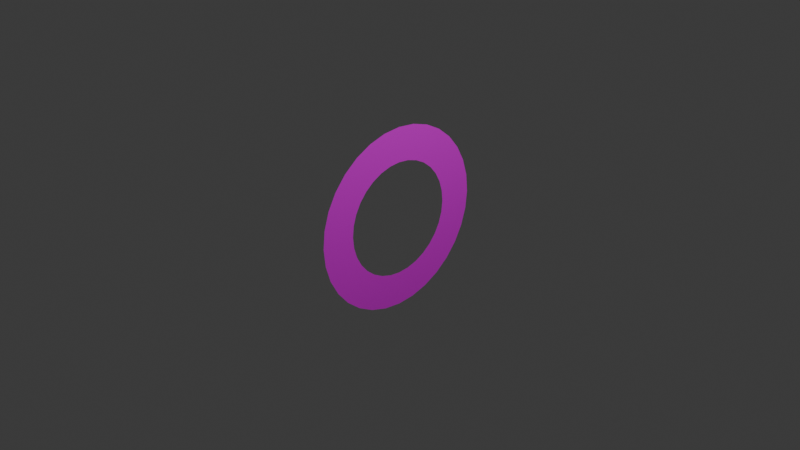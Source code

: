 # Source: Dounuts.blend  (saved by Blender 4.1.24; exported with 4.5.12 LTS)
import bpy
from mathutils import Matrix  # noqa: F401  (used for matrix-valued properties, if any)

bpy.ops.wm.read_factory_settings(use_empty=True)
scene = bpy.context.scene
scene.name = 'Scene'

# ---- collections
col_collection = bpy.data.collections.new('Collection'); scene.collection.children.link(col_collection)

# ---- images (referenced by path relative to the original .blend; pixels are not part of the script)
import os
ASSET_DIR = os.environ.get("B2B_ASSET_DIR", "")  # directory of the original .blend (textures are referenced by path, not embedded)
HERE = os.path.dirname(os.path.abspath(__file__))  # packed textures are extracted next to this script under _unpacked/

def load_image(name, relpath, width, height, colorspace="sRGB"):
    """Load a texture the original file referenced (path relative to the .blend, or extracted next to this script)."""
    p = next((c for c in (os.path.join(HERE, relpath), os.path.join(ASSET_DIR, relpath)) if relpath and os.path.exists(c)), "")
    if p:
        img = bpy.data.images.load(p, check_existing=True)
        img.name = name
    else:  # same state as the original file: an image datablock whose file is absent (Cycles renders it pink)
        img = bpy.data.images.new(name, width, height)
        img.source = "FILE"
        img.filepath = "//" + (relpath or name)
    img.colorspace_settings.name = colorspace
    return img
img_donatus_png = load_image('donatus.png', 'donatus.png', 1024, 1024, 'sRGB')

# ---- materials (node trees are filled in below, after node groups)
mat_x = bpy.data.materials.new('マテリアル')
mat_x.use_transparent_shadow = False

# ---- material node trees
mat_x.use_nodes = True; mat_x.node_tree.nodes.clear()
_N = mat_x.node_tree.nodes; _L = mat_x.node_tree.links
n0 = _N.new('ShaderNodeBsdfPrincipled'); n0.name = 'プリンシプルBSDF'; n0.location = (10, 300)
n1 = _N.new('ShaderNodeOutputMaterial'); n1.name = 'マテリアル出力'; n1.location = (300, 300)
n2 = _N.new('ShaderNodeTexImage'); n2.name = '画像テクスチャ'; n2.location = (-280, 280)
n2.image = img_donatus_png
_L.new(n0.outputs[0], n1.inputs[0])
_L.new(n2.outputs[0], n0.inputs[0])
n1.is_active_output = True

# ---- world
world_world = bpy.data.worlds.new('World'); scene.world = world_world
world_world.use_nodes = True; world_world.node_tree.nodes.clear()
_N = world_world.node_tree.nodes; _L = world_world.node_tree.links
n0 = _N.new('ShaderNodeOutputWorld'); n0.name = 'World Output'; n0.location = (300, 300)
n1 = _N.new('ShaderNodeBackground'); n1.name = 'Background'; n1.location = (10, 300)
n1.inputs[0].default_value = (0.05088, 0.05088, 0.05088, 1.0)
_L.new(n1.outputs[0], n0.inputs[0])
n0.is_active_output = True
world_world.color = (0.05088, 0.05088, 0.05088)
world_world.use_sun_shadow = False
world_world.sun_shadow_jitter_overblur = 0.0

# ---- cameras
cam_camera = bpy.data.cameras.new('Camera')
cam_camera.clip_end = 100.0
cam_camera.ortho_scale = 7.314

# ---- lights
light_light = bpy.data.lights.new('Light', 'POINT')
light_light.transmission_factor = 0.0
light_light.energy = 1000.0
light_light.shadow_soft_size = 0.1
light_light.shadow_maximum_resolution = 0.006
light_light.use_absolute_resolution = True

# ---- meshes
me_x = bpy.data.meshes.new('トーラス')
me_x.from_pydata([(7.51e-08, 3.661e-09, -0.9947), (4.685e-08, 6.725e-09, -0.6206), (7.366e-08, 0.1941, -0.9756), (4.595e-08, 0.1211, -0.6086), (6.938e-08, 0.3807, -0.919), (4.328e-08, 0.2375, -0.5733), (6.244e-08, 0.5526, -0.8271), (3.895e-08, 0.3448, -0.516), (5.31e-08, 0.7034, -0.7034), (3.313e-08, 0.4388, -0.4388), (4.172e-08, 0.8271, -0.5526), (2.603e-08, 0.516, -0.3448), (2.874e-08, 0.919, -0.3807), (1.793e-08, 0.5733, -0.2375), (1.465e-08, 0.9756, -0.1941), (9.14e-09, 0.6086, -0.1211), (4.593e-15, 0.9947, -6.083e-08), (2.156e-15, 0.6206, -2.855e-08), (-1.465e-08, 0.9756, 0.1941), (-9.14e-09, 0.6086, 0.1211), (-2.874e-08, 0.919, 0.3807), (-1.793e-08, 0.5733, 0.2375), (-4.172e-08, 0.8271, 0.5526), (-2.603e-08, 0.516, 0.3448), (-5.31e-08, 0.7034, 0.7034), (-3.313e-08, 0.4388, 0.4388), (-6.244e-08, 0.5526, 0.8271), (-3.895e-08, 0.3448, 0.516), (-6.938e-08, 0.3807, 0.919), (-4.328e-08, 0.2375, 0.5733), (-7.366e-08, 0.1941, 0.9756), (-4.595e-08, 0.1211, 0.6086), (-7.51e-08, 9.062e-08, 0.9947), (-4.685e-08, 6.098e-08, 0.6206), (-7.366e-08, -0.1941, 0.9756), (-4.595e-08, -0.1211, 0.6086), (-6.938e-08, -0.3807, 0.919), (-4.328e-08, -0.2375, 0.5733), (-6.244e-08, -0.5526, 0.8271), (-3.895e-08, -0.3448, 0.516), (-5.31e-08, -0.7034, 0.7034), (-3.313e-08, -0.4388, 0.4388), (-4.172e-08, -0.8271, 0.5526), (-2.603e-08, -0.516, 0.3448), (-2.874e-08, -0.919, 0.3807), (-1.793e-08, -0.5733, 0.2375), (-1.465e-08, -0.9756, 0.1941), (-9.14e-09, -0.6086, 0.1211), (4.593e-15, -0.9947, -6.083e-08), (2.156e-15, -0.6206, -2.855e-08), (1.465e-08, -0.9756, -0.1941), (9.14e-09, -0.6086, -0.1211), (2.874e-08, -0.919, -0.3807), (1.793e-08, -0.5733, -0.2375), (4.172e-08, -0.8271, -0.5526), (2.603e-08, -0.516, -0.3448), (5.31e-08, -0.7034, -0.7034), (3.313e-08, -0.4388, -0.4388), (6.244e-08, -0.5526, -0.8271), (3.895e-08, -0.3448, -0.516), (6.938e-08, -0.3807, -0.919), (4.328e-08, -0.2375, -0.5733), (7.366e-08, -0.1941, -0.9756), (4.595e-08, -0.1211, -0.6086)], [], [(0, 2, 3, 1), (2, 4, 5, 3), (4, 6, 7, 5), (6, 8, 9, 7), (8, 10, 11, 9), (10, 12, 13, 11), (12, 14, 15, 13), (14, 16, 17, 15), (16, 18, 19, 17), (18, 20, 21, 19), (20, 22, 23, 21), (22, 24, 25, 23), (24, 26, 27, 25), (26, 28, 29, 27), (28, 30, 31, 29), (30, 32, 33, 31), (32, 34, 35, 33), (34, 36, 37, 35), (36, 38, 39, 37), (38, 40, 41, 39), (40, 42, 43, 41), (42, 44, 45, 43), (44, 46, 47, 45), (46, 48, 49, 47), (48, 50, 51, 49), (50, 52, 53, 51), (52, 54, 55, 53), (54, 56, 57, 55), (56, 58, 59, 57), (58, 60, 61, 59), (60, 62, 63, 61), (62, 0, 1, 63)])
_uv = me_x.uv_layers.new(name='UVMap')
_uv.uv.foreach_set('vector', [0.5, 1.059, 0.4688, 1.059, 0.4687, 0.05861, 0.5, 0.05861, 0.4688, 1.059, 0.4375, 1.059, 0.4375, 0.05861, 0.4687, 0.05861, 0.4375, 1.059, 0.4063, 1.059, 0.4062, 0.05861, 0.4375, 0.05861, 0.4063, 1.059, 0.375, 1.059, 0.375, 0.05861, 0.4062, 0.05861, 0.375, 1.059, 0.3438, 1.059, 0.3437, 0.05861, 0.375, 0.05861, 0.3438, 1.059, 0.3125, 1.059, 0.3125, 0.05861, 0.3437, 0.05861, 0.3125, 1.059, 0.2813, 1.059, 0.2812, 0.05861, 0.3125, 0.05861, 0.2813, 1.059, 0.25, 1.059, 0.25, 0.05861, 0.2812, 0.05861, 0.25, 1.059, 0.2188, 1.059, 0.2188, 0.05861, 0.25, 0.05861, 0.2188, 1.059, 0.1875, 1.059, 0.1875, 0.05861, 0.2188, 0.05861, 0.1875, 1.059, 0.1562, 1.059, 0.1562, 0.05861, 0.1875, 0.05861, 0.1562, 1.059, 0.125, 1.059, 0.125, 0.05861, 0.1562, 0.05861, 0.125, 1.059, 0.09375, 1.059, 0.09375, 0.05861, 0.125, 0.05861, 0.09375, 1.059, 0.0625, 1.059, 0.0625, 0.05861, 0.09375, 0.05861, 0.0625, 1.059, 0.03125, 1.059, 0.03125, 0.05861, 0.0625, 0.05861, 0.03125, 1.059, 0.0, 1.059, 0.0, 0.05861, 0.03125, 0.05861, 1.0, 1.059, 0.9688, 1.059, 0.9688, 0.05861, 1.0, 0.05861, 0.9688, 1.059, 0.9375, 1.059, 0.9375, 0.05861, 0.9688, 0.05861, 0.9375, 1.059, 0.9062, 1.059, 0.9062, 0.05861, 0.9375, 0.05861, 0.9062, 1.059, 0.875, 1.059, 0.875, 0.05861, 0.9062, 0.05861, 0.875, 1.059, 0.8438, 1.059, 0.8438, 0.05861, 0.875, 0.05861, 0.8438, 1.059, 0.8125, 1.059, 0.8125, 0.05861, 0.8438, 0.05861, 0.8125, 1.059, 0.7812, 1.059, 0.7812, 0.05861, 0.8125, 0.05861, 0.7812, 1.059, 0.75, 1.059, 0.75, 0.05861, 0.7812, 0.05861, 0.75, 1.059, 0.7188, 1.059, 0.7187, 0.05861, 0.75, 0.05861, 0.7188, 1.059, 0.6875, 1.059, 0.6875, 0.05861, 0.7187, 0.05861, 0.6875, 1.059, 0.6563, 1.059, 0.6562, 0.05861, 0.6875, 0.05861, 0.6563, 1.059, 0.625, 1.059, 0.625, 0.05861, 0.6562, 0.05861, 0.625, 1.059, 0.5938, 1.059, 0.5937, 0.05861, 0.625, 0.05861, 0.5938, 1.059, 0.5625, 1.059, 0.5625, 0.05861, 0.5937, 0.05861, 0.5625, 1.059, 0.5313, 1.059, 0.5312, 0.05861, 0.5625, 0.05861, 0.5313, 1.059, 0.5, 1.059, 0.5, 0.05861, 0.5312, 0.05861])
me_x.materials.append(mat_x)
me_x.update()

# ---- objects
ob_light = bpy.data.objects.new('Light', light_light)
ob_camera = bpy.data.objects.new('Camera', cam_camera)
ob_x = bpy.data.objects.new('トーラス', me_x)

# ---- transforms, parenting, visibility, modifiers, constraints
ob_light.location = (4.076, 1.005, 5.904)
ob_light.rotation_euler = (0.6503, 0.05522, 1.866)
ob_light.lock_rotations_4d = False
ob_light.empty_display_type = 'ARROWS'
ob_light.color = (0.0, 0.0, 0.0, 0.0)
ob_light.lineart.crease_threshold = 0.0
ob_camera.location = (7.359, -6.926, 4.958)
ob_camera.rotation_euler = (1.109, 0.0, 0.8149)
ob_camera.lock_rotations_4d = False
ob_camera.empty_display_type = 'ARROWS'
ob_camera.color = (0.0, 0.0, 0.0, 0.0)
ob_camera.display_type = 'WIRE'
ob_camera.lineart.crease_threshold = 0.0
ob_x.location = (0.0, 0.0, 0.0)

# ---- collection membership
col_collection.objects.link(ob_light)
col_collection.objects.link(ob_camera)
col_collection.objects.link(ob_x)

# ---- scene / render settings (as saved in the file)
scene.camera = ob_camera
scene.frame_start = 1; scene.frame_end = 250; scene.frame_set(1)
scene.render.engine = 'BLENDER_EEVEE_NEXT'
scene.cycles.sampling_pattern = 'TABULATED_SOBOL'
scene.eevee.ray_tracing_options.trace_max_roughness = 0.0
bpy.context.view_layer.update()
